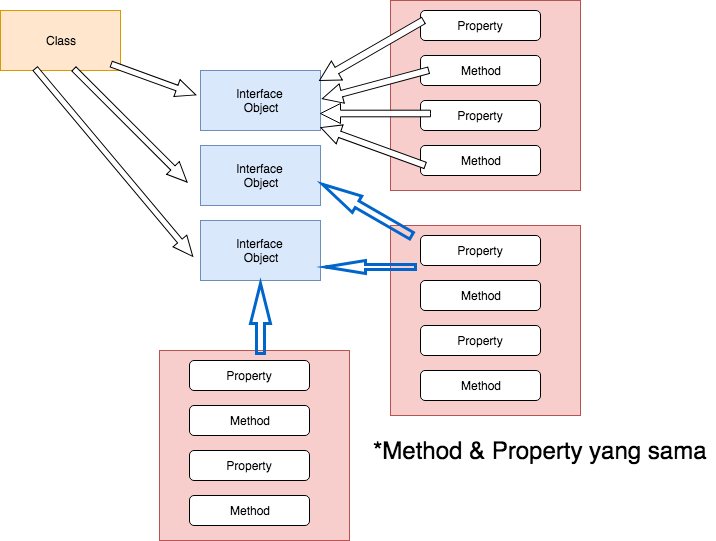

The diagram above was exported from draw.io. Its source (the exported page's mxGraphModel, read from the mxfile embedded in the PNG):
<mxGraphModel dx="1104" dy="603" grid="1" gridSize="10" guides="1" tooltips="1" connect="1" arrows="1" fold="1" page="1" pageScale="1" pageWidth="850" pageHeight="1100" math="0" shadow="0">
  <root>
    <mxCell id="0" />
    <mxCell id="1" parent="0" />
    <mxCell id="ExjP7u5JV2xyusaKHsni-48" value="" style="whiteSpace=wrap;html=1;aspect=fixed;fillColor=#f8cecc;strokeWidth=1;strokeColor=#b85450;" vertex="1" parent="1">
      <mxGeometry x="199" y="370" width="190" height="190" as="geometry" />
    </mxCell>
    <mxCell id="ExjP7u5JV2xyusaKHsni-49" value="Property&lt;br&gt;" style="rounded=1;whiteSpace=wrap;html=1;" vertex="1" parent="1">
      <mxGeometry x="229" y="380" width="120" height="30" as="geometry" />
    </mxCell>
    <mxCell id="ExjP7u5JV2xyusaKHsni-50" value="Method&lt;br&gt;" style="rounded=1;whiteSpace=wrap;html=1;" vertex="1" parent="1">
      <mxGeometry x="229" y="425" width="120" height="30" as="geometry" />
    </mxCell>
    <mxCell id="ExjP7u5JV2xyusaKHsni-51" value="Property&lt;br&gt;" style="rounded=1;whiteSpace=wrap;html=1;" vertex="1" parent="1">
      <mxGeometry x="229" y="470" width="120" height="30" as="geometry" />
    </mxCell>
    <mxCell id="ExjP7u5JV2xyusaKHsni-52" value="Method&lt;br&gt;" style="rounded=1;whiteSpace=wrap;html=1;" vertex="1" parent="1">
      <mxGeometry x="229" y="515" width="120" height="30" as="geometry" />
    </mxCell>
    <mxCell id="ExjP7u5JV2xyusaKHsni-38" value="" style="whiteSpace=wrap;html=1;aspect=fixed;fillColor=#f8cecc;strokeWidth=1;strokeColor=#b85450;" vertex="1" parent="1">
      <mxGeometry x="430" y="245" width="190" height="190" as="geometry" />
    </mxCell>
    <mxCell id="ExjP7u5JV2xyusaKHsni-30" value="" style="whiteSpace=wrap;html=1;aspect=fixed;fillColor=#f8cecc;strokeWidth=1;strokeColor=#b85450;" vertex="1" parent="1">
      <mxGeometry x="430" y="20" width="190" height="190" as="geometry" />
    </mxCell>
    <mxCell id="ExjP7u5JV2xyusaKHsni-2" value="Class" style="rounded=0;whiteSpace=wrap;html=1;fillColor=#ffe6cc;strokeColor=#d79b00;" vertex="1" parent="1">
      <mxGeometry x="40" y="30" width="120" height="60" as="geometry" />
    </mxCell>
    <mxCell id="ExjP7u5JV2xyusaKHsni-3" value="Interface &lt;br&gt;Object" style="rounded=0;whiteSpace=wrap;html=1;fillColor=#dae8fc;strokeColor=#6c8ebf;" vertex="1" parent="1">
      <mxGeometry x="240" y="90" width="120" height="60" as="geometry" />
    </mxCell>
    <mxCell id="ExjP7u5JV2xyusaKHsni-5" value="Interface &lt;br&gt;Object" style="rounded=0;whiteSpace=wrap;html=1;fillColor=#dae8fc;strokeColor=#6c8ebf;" vertex="1" parent="1">
      <mxGeometry x="240" y="165" width="120" height="60" as="geometry" />
    </mxCell>
    <mxCell id="ExjP7u5JV2xyusaKHsni-6" value="Interface &lt;br&gt;Object" style="rounded=0;whiteSpace=wrap;html=1;fillColor=#dae8fc;strokeColor=#6c8ebf;" vertex="1" parent="1">
      <mxGeometry x="240" y="240" width="120" height="60" as="geometry" />
    </mxCell>
    <mxCell id="ExjP7u5JV2xyusaKHsni-7" value="Property&lt;br&gt;" style="rounded=1;whiteSpace=wrap;html=1;" vertex="1" parent="1">
      <mxGeometry x="460" y="30" width="120" height="30" as="geometry" />
    </mxCell>
    <mxCell id="ExjP7u5JV2xyusaKHsni-8" value="Method&lt;br&gt;" style="rounded=1;whiteSpace=wrap;html=1;" vertex="1" parent="1">
      <mxGeometry x="460" y="75" width="120" height="30" as="geometry" />
    </mxCell>
    <mxCell id="ExjP7u5JV2xyusaKHsni-9" value="Property&lt;br&gt;" style="rounded=1;whiteSpace=wrap;html=1;" vertex="1" parent="1">
      <mxGeometry x="460" y="120" width="120" height="30" as="geometry" />
    </mxCell>
    <mxCell id="ExjP7u5JV2xyusaKHsni-10" value="Method&lt;br&gt;" style="rounded=1;whiteSpace=wrap;html=1;" vertex="1" parent="1">
      <mxGeometry x="460" y="165" width="120" height="30" as="geometry" />
    </mxCell>
    <mxCell id="ExjP7u5JV2xyusaKHsni-14" value="" style="html=1;shadow=0;dashed=0;align=center;verticalAlign=middle;shape=mxgraph.arrows2.arrow;dy=0.67;dx=20;notch=0;rotation=20;" vertex="1" parent="1">
      <mxGeometry x="148" y="90" width="90" height="18" as="geometry" />
    </mxCell>
    <mxCell id="ExjP7u5JV2xyusaKHsni-15" value="" style="html=1;shadow=0;dashed=0;align=center;verticalAlign=middle;shape=mxgraph.arrows2.arrow;dy=0.67;dx=20;notch=0;rotation=45;" vertex="1" parent="1">
      <mxGeometry x="90" y="136" width="160" height="18" as="geometry" />
    </mxCell>
    <mxCell id="ExjP7u5JV2xyusaKHsni-16" value="" style="html=1;shadow=0;dashed=0;align=center;verticalAlign=middle;shape=mxgraph.arrows2.arrow;dy=0.67;dx=20;notch=0;rotation=50;" vertex="1" parent="1">
      <mxGeometry x="31" y="173" width="245" height="18" as="geometry" />
    </mxCell>
    <mxCell id="ExjP7u5JV2xyusaKHsni-19" value="" style="html=1;shadow=0;dashed=0;align=center;verticalAlign=middle;shape=mxgraph.arrows2.arrow;dy=0.67;dx=20;notch=0;rotation=150;" vertex="1" parent="1">
      <mxGeometry x="351" y="59" width="120" height="22" as="geometry" />
    </mxCell>
    <mxCell id="ExjP7u5JV2xyusaKHsni-21" value="" style="html=1;shadow=0;dashed=0;align=center;verticalAlign=middle;shape=mxgraph.arrows2.arrow;dy=0.67;dx=20;notch=0;rotation=165;" vertex="1" parent="1">
      <mxGeometry x="360" y="94" width="110" height="20" as="geometry" />
    </mxCell>
    <mxCell id="ExjP7u5JV2xyusaKHsni-22" value="" style="html=1;shadow=0;dashed=0;align=center;verticalAlign=middle;shape=mxgraph.arrows2.arrow;dy=0.67;dx=20;notch=0;rotation=180;" vertex="1" parent="1">
      <mxGeometry x="360" y="123" width="110" height="20" as="geometry" />
    </mxCell>
    <mxCell id="ExjP7u5JV2xyusaKHsni-25" value="" style="html=1;shadow=0;dashed=0;align=center;verticalAlign=middle;shape=mxgraph.arrows2.arrow;dy=0.67;dx=20;notch=0;rotation=-160;" vertex="1" parent="1">
      <mxGeometry x="357" y="156" width="111" height="20" as="geometry" />
    </mxCell>
    <mxCell id="ExjP7u5JV2xyusaKHsni-33" value="" style="html=1;shadow=0;dashed=0;align=center;verticalAlign=middle;shape=mxgraph.arrows2.arrow;dy=0.6;dx=40;flipH=1;notch=0;strokeColor=#0066CC;strokeWidth=3;fillColor=none;rotation=30;" vertex="1" parent="1">
      <mxGeometry x="355" y="220" width="103" height="19" as="geometry" />
    </mxCell>
    <mxCell id="ExjP7u5JV2xyusaKHsni-34" value="" style="html=1;shadow=0;dashed=0;align=center;verticalAlign=middle;shape=mxgraph.arrows2.arrow;dy=0.6;dx=40;direction=north;notch=0;strokeColor=#0066CC;strokeWidth=3;fillColor=none;" vertex="1" parent="1">
      <mxGeometry x="290" y="303" width="20" height="70" as="geometry" />
    </mxCell>
    <mxCell id="ExjP7u5JV2xyusaKHsni-35" value="" style="html=1;shadow=0;dashed=0;align=center;verticalAlign=middle;shape=mxgraph.arrows2.arrow;dy=0.6;dx=40;flipH=1;notch=0;strokeColor=#0066CC;strokeWidth=3;fillColor=none;" vertex="1" parent="1">
      <mxGeometry x="365" y="280" width="90" height="13" as="geometry" />
    </mxCell>
    <mxCell id="ExjP7u5JV2xyusaKHsni-39" value="Property&lt;br&gt;" style="rounded=1;whiteSpace=wrap;html=1;" vertex="1" parent="1">
      <mxGeometry x="460" y="255" width="120" height="30" as="geometry" />
    </mxCell>
    <mxCell id="ExjP7u5JV2xyusaKHsni-40" value="Method&lt;br&gt;" style="rounded=1;whiteSpace=wrap;html=1;" vertex="1" parent="1">
      <mxGeometry x="460" y="300" width="120" height="30" as="geometry" />
    </mxCell>
    <mxCell id="ExjP7u5JV2xyusaKHsni-41" value="Property&lt;br&gt;" style="rounded=1;whiteSpace=wrap;html=1;" vertex="1" parent="1">
      <mxGeometry x="460" y="345" width="120" height="30" as="geometry" />
    </mxCell>
    <mxCell id="ExjP7u5JV2xyusaKHsni-42" value="Method&lt;br&gt;" style="rounded=1;whiteSpace=wrap;html=1;" vertex="1" parent="1">
      <mxGeometry x="460" y="390" width="120" height="30" as="geometry" />
    </mxCell>
    <mxCell id="ExjP7u5JV2xyusaKHsni-53" value="&lt;font style=&quot;font-size: 24px&quot;&gt;*Method &amp;amp; Property yang sama&lt;/font&gt;" style="text;html=1;resizable=0;autosize=1;align=center;verticalAlign=middle;points=[];fillColor=none;strokeColor=none;rounded=0;" vertex="1" parent="1">
      <mxGeometry x="405" y="460" width="350" height="20" as="geometry" />
    </mxCell>
  </root>
</mxGraphModel>